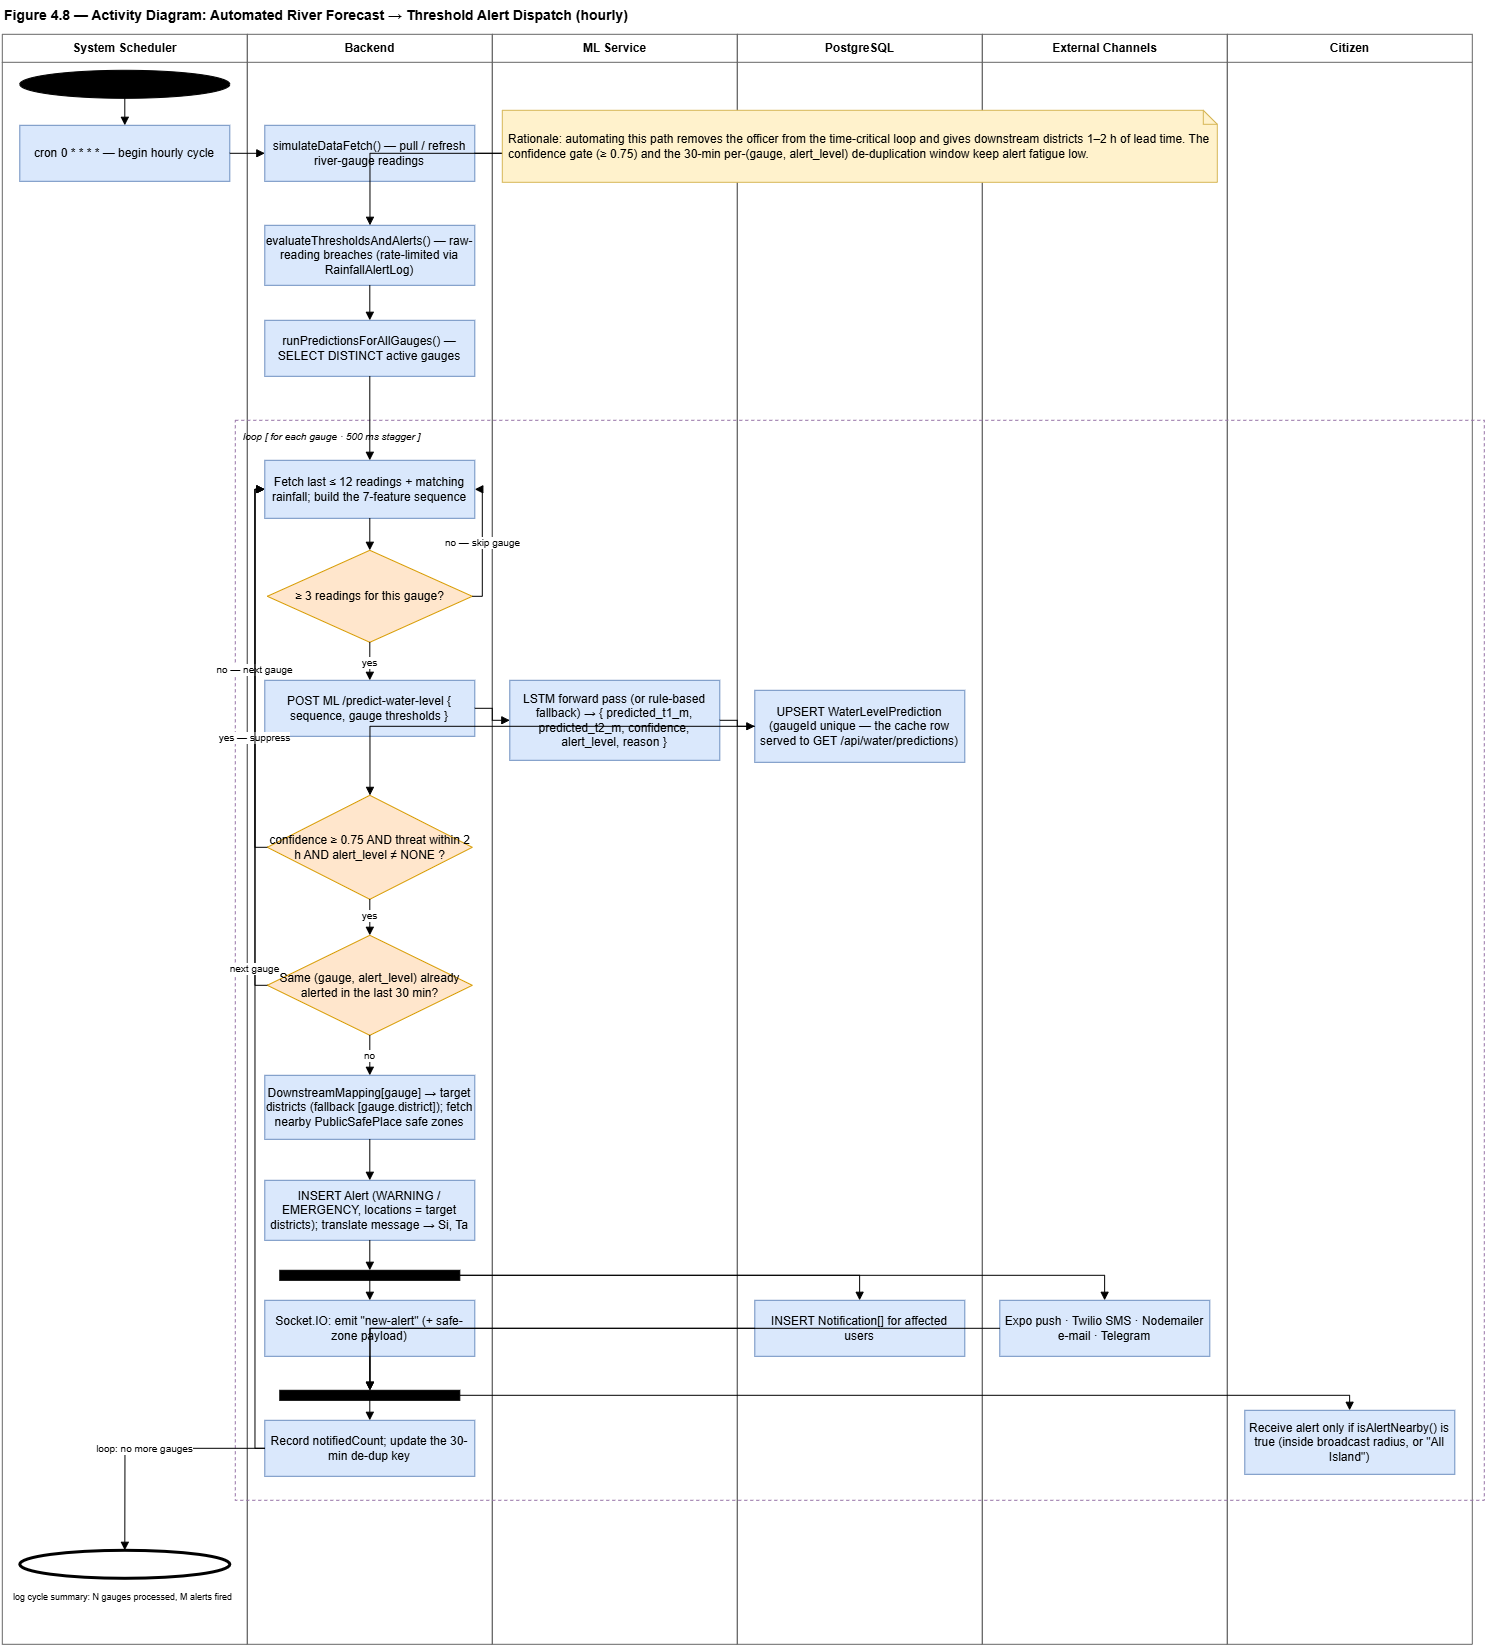

The diagram above was exported from draw.io. Its source (the exported page's mxGraphModel, read from the mxfile embedded in the PNG):
<mxGraphModel dx="2813" dy="1737" grid="1" gridSize="10" guides="1" tooltips="1" connect="1" arrows="1" fold="1" page="1" pageScale="1" pageWidth="1550" pageHeight="1680" math="0" shadow="0">
  <root>
    <mxCell id="0" />
    <mxCell id="1" parent="0" />
    <mxCell id="t" parent="1" style="text;html=1;fontStyle=1;fontSize=14;align=left;" value="Figure 4.8 — Activity Diagram: Automated River Forecast → Threshold Alert Dispatch (hourly)" vertex="1">
      <mxGeometry height="24" width="1470" x="40" y="10" as="geometry" />
    </mxCell>
    <mxCell id="ln0" parent="1" style="swimlane;html=1;startSize=28;horizontal=1;fillColor=none;strokeColor=#666666;fontStyle=1;" value="System Scheduler" vertex="1">
      <mxGeometry height="1610" width="245" x="40" y="44" as="geometry" />
    </mxCell>
    <mxCell id="ln1" parent="1" style="swimlane;html=1;startSize=28;horizontal=1;fillColor=none;strokeColor=#666666;fontStyle=1;" value="Backend" vertex="1">
      <mxGeometry height="1610" width="245" x="285" y="44" as="geometry" />
    </mxCell>
    <mxCell id="ln2" parent="1" style="swimlane;html=1;startSize=28;horizontal=1;fillColor=none;strokeColor=#666666;fontStyle=1;" value="ML Service" vertex="1">
      <mxGeometry height="1610" width="245" x="530" y="44" as="geometry" />
    </mxCell>
    <mxCell id="ln3" parent="1" style="swimlane;html=1;startSize=28;horizontal=1;fillColor=none;strokeColor=#666666;fontStyle=1;" value="PostgreSQL" vertex="1">
      <mxGeometry height="1610" width="245" x="775" y="44" as="geometry" />
    </mxCell>
    <mxCell id="ln4" parent="1" style="swimlane;html=1;startSize=28;horizontal=1;fillColor=none;strokeColor=#666666;fontStyle=1;" value="External Channels" vertex="1">
      <mxGeometry height="1610" width="245" x="1020" y="44" as="geometry" />
    </mxCell>
    <mxCell id="ln5" parent="1" style="swimlane;html=1;startSize=28;horizontal=1;fillColor=none;strokeColor=#666666;fontStyle=1;" value="Citizen" vertex="1">
      <mxGeometry height="1610" width="245" x="1265" y="44" as="geometry" />
    </mxCell>
    <mxCell id="st" parent="1" style="ellipse;html=1;fillColor=#000000;strokeColor=#000000;" value="" vertex="1">
      <mxGeometry height="28" width="210" x="57.5" y="80" as="geometry" />
    </mxCell>
    <mxCell id="a1" parent="1" style="rounded=0;whiteSpace=wrap;html=1;fillColor=#dae8fc;strokeColor=#6c8ebf;" value="cron  0 * * * *  — begin hourly cycle" vertex="1">
      <mxGeometry height="56" width="210" x="57.5" y="135" as="geometry" />
    </mxCell>
    <mxCell id="a2" parent="1" style="rounded=0;whiteSpace=wrap;html=1;fillColor=#dae8fc;strokeColor=#6c8ebf;" value="simulateDataFetch() — pull / refresh river-gauge readings" vertex="1">
      <mxGeometry height="56" width="210" x="302.5" y="135" as="geometry" />
    </mxCell>
    <mxCell id="a3" parent="1" style="rounded=0;whiteSpace=wrap;html=1;fillColor=#dae8fc;strokeColor=#6c8ebf;" value="INSERT RiverWaterLevel[]  (latest readings)" vertex="1">
      <mxGeometry height="56" width="210" x="792.5" y="135" as="geometry" />
    </mxCell>
    <mxCell id="a4" parent="1" style="rounded=0;whiteSpace=wrap;html=1;fillColor=#dae8fc;strokeColor=#6c8ebf;" value="evaluateThresholdsAndAlerts() — raw-reading breaches (rate-limited via RainfallAlertLog)" vertex="1">
      <mxGeometry height="60" width="210" x="302.5" y="235" as="geometry" />
    </mxCell>
    <mxCell id="a5" parent="1" style="rounded=0;whiteSpace=wrap;html=1;fillColor=#dae8fc;strokeColor=#6c8ebf;" value="runPredictionsForAllGauges() — SELECT DISTINCT active gauges" vertex="1">
      <mxGeometry height="56" width="210" x="302.5" y="330" as="geometry" />
    </mxCell>
    <mxCell id="loop" parent="1" style="rounded=0;whiteSpace=wrap;html=1;fillColor=none;strokeColor=#9673a6;dashed=1;verticalAlign=top;align=left;fontStyle=2;fontSize=10;spacingLeft=6;spacingTop=4;" value="loop  [ for each gauge · 500 ms stagger ]" vertex="1">
      <mxGeometry height="1080" width="1249" x="273" y="430" as="geometry" />
    </mxCell>
    <mxCell id="g1" parent="1" style="rounded=0;whiteSpace=wrap;html=1;fillColor=#dae8fc;strokeColor=#6c8ebf;" value="Fetch last ≤ 12 readings + matching rainfall; build the 7-feature sequence" vertex="1">
      <mxGeometry height="58" width="210" x="302.5" y="470" as="geometry" />
    </mxCell>
    <mxCell id="d1" parent="1" style="rhombus;whiteSpace=wrap;html=1;fillColor=#ffe6cc;strokeColor=#d79b00;" value="≥ 3 readings for this gauge?" vertex="1">
      <mxGeometry height="92" width="205" x="305" y="560" as="geometry" />
    </mxCell>
    <mxCell id="g2" parent="1" style="rounded=0;whiteSpace=wrap;html=1;fillColor=#dae8fc;strokeColor=#6c8ebf;" value="POST ML /predict-water-level  { sequence, gauge thresholds }" vertex="1">
      <mxGeometry height="56" width="210" x="302.5" y="690" as="geometry" />
    </mxCell>
    <mxCell id="g3" parent="1" style="rounded=0;whiteSpace=wrap;html=1;fillColor=#dae8fc;strokeColor=#6c8ebf;" value="LSTM forward pass (or rule-based fallback) → { predicted_t1_m, predicted_t2_m, confidence, alert_level, reason }" vertex="1">
      <mxGeometry height="80" width="210" x="547.5" y="690" as="geometry" />
    </mxCell>
    <mxCell id="g4" parent="1" style="rounded=0;whiteSpace=wrap;html=1;fillColor=#dae8fc;strokeColor=#6c8ebf;" value="UPSERT WaterLevelPrediction (gaugeId unique — the cache row served to GET /api/water/predictions)" vertex="1">
      <mxGeometry height="72" width="210" x="792.5" y="700" as="geometry" />
    </mxCell>
    <mxCell id="d2" parent="1" style="rhombus;whiteSpace=wrap;html=1;fillColor=#ffe6cc;strokeColor=#d79b00;" value="confidence ≥ 0.75  AND  threat within 2 h  AND  alert_level ≠ NONE ?" vertex="1">
      <mxGeometry height="104" width="205" x="305" y="805" as="geometry" />
    </mxCell>
    <mxCell id="d3" parent="1" style="rhombus;whiteSpace=wrap;html=1;fillColor=#ffe6cc;strokeColor=#d79b00;" value="Same (gauge, alert_level) already alerted in the last 30 min?" vertex="1">
      <mxGeometry height="100" width="205" x="305" y="945" as="geometry" />
    </mxCell>
    <mxCell id="a6" parent="1" style="rounded=0;whiteSpace=wrap;html=1;fillColor=#dae8fc;strokeColor=#6c8ebf;" value="DownstreamMapping[gauge] → target districts (fallback [gauge.district]); fetch nearby PublicSafePlace safe zones" vertex="1">
      <mxGeometry height="64" width="210" x="302.5" y="1085" as="geometry" />
    </mxCell>
    <mxCell id="a7" parent="1" style="rounded=0;whiteSpace=wrap;html=1;fillColor=#dae8fc;strokeColor=#6c8ebf;" value="INSERT Alert (WARNING / EMERGENCY, locations = target districts); translate message → Si, Ta" vertex="1">
      <mxGeometry height="60" width="210" x="302.5" y="1190" as="geometry" />
    </mxCell>
    <mxCell id="fk" parent="1" style="rounded=0;fillColor=#000000;strokeColor=#000000;" value="" vertex="1">
      <mxGeometry height="10" width="180" x="317.5" y="1280" as="geometry" />
    </mxCell>
    <mxCell id="p1" parent="1" style="rounded=0;whiteSpace=wrap;html=1;fillColor=#dae8fc;strokeColor=#6c8ebf;" value="INSERT Notification[] for affected users" vertex="1">
      <mxGeometry height="56" width="210" x="792.5" y="1310" as="geometry" />
    </mxCell>
    <mxCell id="p2" parent="1" style="rounded=0;whiteSpace=wrap;html=1;fillColor=#dae8fc;strokeColor=#6c8ebf;" value="Expo push · Twilio SMS · Nodemailer e-mail · Telegram" vertex="1">
      <mxGeometry height="56" width="210" x="1037.5" y="1310" as="geometry" />
    </mxCell>
    <mxCell id="p3" parent="1" style="rounded=0;whiteSpace=wrap;html=1;fillColor=#dae8fc;strokeColor=#6c8ebf;" value="Socket.IO: emit &quot;new-alert&quot; (+ safe-zone payload)" vertex="1">
      <mxGeometry height="56" width="210" x="302.5" y="1310" as="geometry" />
    </mxCell>
    <mxCell id="jn" parent="1" style="rounded=0;fillColor=#000000;strokeColor=#000000;" value="" vertex="1">
      <mxGeometry height="10" width="180" x="317.5" y="1400" as="geometry" />
    </mxCell>
    <mxCell id="cc" parent="1" style="rounded=0;whiteSpace=wrap;html=1;fillColor=#dae8fc;strokeColor=#6c8ebf;" value="Receive alert only if isAlertNearby() is true (inside broadcast radius, or &quot;All Island&quot;)" vertex="1">
      <mxGeometry height="64" width="210" x="1282.5" y="1420" as="geometry" />
    </mxCell>
    <mxCell id="a8" parent="1" style="rounded=0;whiteSpace=wrap;html=1;fillColor=#dae8fc;strokeColor=#6c8ebf;" value="Record notifiedCount; update the 30-min de-dup key" vertex="1">
      <mxGeometry height="56" width="210" x="302.5" y="1430" as="geometry" />
    </mxCell>
    <mxCell id="e" parent="1" style="ellipse;html=1;fillColor=#ffffff;strokeColor=#000000;strokeWidth=3;" value="" vertex="1">
      <mxGeometry height="28" width="210" x="57.5" y="1560" as="geometry" />
    </mxCell>
    <mxCell id="ee" parent="1" style="text;html=1;fontSize=9;align=center;" value="log cycle summary: N gauges processed, M alerts fired" vertex="1">
      <mxGeometry height="26" width="245" x="38" y="1595" as="geometry" />
    </mxCell>
    <mxCell id="e1" edge="1" parent="1" source="st" style="edgeStyle=orthogonalEdgeStyle;rounded=0;html=1;endArrow=block;fontSize=10;" target="a1" value="">
      <mxGeometry relative="1" as="geometry" />
    </mxCell>
    <mxCell id="e2" edge="1" parent="1" source="a1" style="edgeStyle=orthogonalEdgeStyle;rounded=0;html=1;endArrow=block;fontSize=10;" target="a2" value="">
      <mxGeometry relative="1" as="geometry" />
    </mxCell>
    <mxCell id="e3" edge="1" parent="1" source="a2" style="edgeStyle=orthogonalEdgeStyle;rounded=0;html=1;endArrow=block;fontSize=10;" target="a3" value="">
      <mxGeometry relative="1" as="geometry" />
    </mxCell>
    <mxCell id="e4" edge="1" parent="1" source="a3" style="edgeStyle=orthogonalEdgeStyle;rounded=0;html=1;endArrow=block;fontSize=10;" target="a4" value="">
      <mxGeometry relative="1" as="geometry" />
    </mxCell>
    <mxCell id="e5" edge="1" parent="1" source="a4" style="edgeStyle=orthogonalEdgeStyle;rounded=0;html=1;endArrow=block;fontSize=10;" target="a5" value="">
      <mxGeometry relative="1" as="geometry" />
    </mxCell>
    <mxCell id="e6" edge="1" parent="1" source="a5" style="edgeStyle=orthogonalEdgeStyle;rounded=0;html=1;endArrow=block;fontSize=10;" target="g1" value="">
      <mxGeometry relative="1" as="geometry" />
    </mxCell>
    <mxCell id="e7" edge="1" parent="1" source="g1" style="edgeStyle=orthogonalEdgeStyle;rounded=0;html=1;endArrow=block;fontSize=10;" target="d1" value="">
      <mxGeometry relative="1" as="geometry" />
    </mxCell>
    <mxCell id="e8" edge="1" parent="1" source="d1" style="edgeStyle=orthogonalEdgeStyle;rounded=0;html=1;endArrow=block;fontSize=10;" target="g2" value="yes">
      <mxGeometry relative="1" as="geometry" />
    </mxCell>
    <mxCell id="e9" edge="1" parent="1" source="d1" style="exitX=1;exitY=0.5;entryX=1;entryY=0.5;edgeStyle=orthogonalEdgeStyle;rounded=0;html=1;endArrow=block;fontSize=10;" target="g1" value="no — skip gauge">
      <mxGeometry relative="1" as="geometry" />
    </mxCell>
    <mxCell id="e10" edge="1" parent="1" source="g2" style="edgeStyle=orthogonalEdgeStyle;rounded=0;html=1;endArrow=block;fontSize=10;" target="g3" value="">
      <mxGeometry relative="1" as="geometry" />
    </mxCell>
    <mxCell id="e11" edge="1" parent="1" source="g3" style="edgeStyle=orthogonalEdgeStyle;rounded=0;html=1;endArrow=block;fontSize=10;" target="g4" value="">
      <mxGeometry relative="1" as="geometry" />
    </mxCell>
    <mxCell id="e12" edge="1" parent="1" source="g4" style="edgeStyle=orthogonalEdgeStyle;rounded=0;html=1;endArrow=block;fontSize=10;" target="d2" value="">
      <mxGeometry relative="1" as="geometry" />
    </mxCell>
    <mxCell id="e13" edge="1" parent="1" source="d2" style="edgeStyle=orthogonalEdgeStyle;rounded=0;html=1;endArrow=block;fontSize=10;" target="d3" value="yes">
      <mxGeometry relative="1" as="geometry" />
    </mxCell>
    <mxCell id="e14" edge="1" parent="1" source="d2" style="exitX=0;exitY=0.5;entryX=0;entryY=0.5;edgeStyle=orthogonalEdgeStyle;rounded=0;html=1;endArrow=block;fontSize=10;" target="g1" value="no — next gauge">
      <mxGeometry relative="1" as="geometry" />
    </mxCell>
    <mxCell id="e15" edge="1" parent="1" source="d3" style="edgeStyle=orthogonalEdgeStyle;rounded=0;html=1;endArrow=block;fontSize=10;" target="a6" value="no">
      <mxGeometry relative="1" as="geometry" />
    </mxCell>
    <mxCell id="e16" edge="1" parent="1" source="d3" style="exitX=0;exitY=0.5;entryX=0;entryY=0.5;edgeStyle=orthogonalEdgeStyle;rounded=0;html=1;endArrow=block;fontSize=10;" target="g1" value="yes — suppress">
      <mxGeometry relative="1" as="geometry" />
    </mxCell>
    <mxCell id="e17" edge="1" parent="1" source="a6" style="edgeStyle=orthogonalEdgeStyle;rounded=0;html=1;endArrow=block;fontSize=10;" target="a7" value="">
      <mxGeometry relative="1" as="geometry" />
    </mxCell>
    <mxCell id="e18" edge="1" parent="1" source="a7" style="edgeStyle=orthogonalEdgeStyle;rounded=0;html=1;endArrow=block;fontSize=10;" target="fk" value="">
      <mxGeometry relative="1" as="geometry" />
    </mxCell>
    <mxCell id="e19" edge="1" parent="1" source="fk" style="edgeStyle=orthogonalEdgeStyle;rounded=0;html=1;endArrow=block;fontSize=10;" target="p1" value="">
      <mxGeometry relative="1" as="geometry" />
    </mxCell>
    <mxCell id="e20" edge="1" parent="1" source="fk" style="edgeStyle=orthogonalEdgeStyle;rounded=0;html=1;endArrow=block;fontSize=10;" target="p2" value="">
      <mxGeometry relative="1" as="geometry" />
    </mxCell>
    <mxCell id="e21" edge="1" parent="1" source="fk" style="edgeStyle=orthogonalEdgeStyle;rounded=0;html=1;endArrow=block;fontSize=10;" target="p3" value="">
      <mxGeometry relative="1" as="geometry" />
    </mxCell>
    <mxCell id="e22" edge="1" parent="1" source="p1" style="edgeStyle=orthogonalEdgeStyle;rounded=0;html=1;endArrow=block;fontSize=10;" target="jn" value="">
      <mxGeometry relative="1" as="geometry" />
    </mxCell>
    <mxCell id="e23" edge="1" parent="1" source="p2" style="edgeStyle=orthogonalEdgeStyle;rounded=0;html=1;endArrow=block;fontSize=10;" target="jn" value="">
      <mxGeometry relative="1" as="geometry" />
    </mxCell>
    <mxCell id="e24" edge="1" parent="1" source="p3" style="edgeStyle=orthogonalEdgeStyle;rounded=0;html=1;endArrow=block;fontSize=10;" target="jn" value="">
      <mxGeometry relative="1" as="geometry" />
    </mxCell>
    <mxCell id="e25" edge="1" parent="1" source="jn" style="edgeStyle=orthogonalEdgeStyle;rounded=0;html=1;endArrow=block;fontSize=10;" target="cc" value="">
      <mxGeometry relative="1" as="geometry" />
    </mxCell>
    <mxCell id="e26" edge="1" parent="1" source="jn" style="edgeStyle=orthogonalEdgeStyle;rounded=0;html=1;endArrow=block;fontSize=10;" target="a8" value="">
      <mxGeometry relative="1" as="geometry" />
    </mxCell>
    <mxCell id="e27" edge="1" parent="1" source="a8" style="exitX=0;exitY=0.5;entryX=0;entryY=0.5;edgeStyle=orthogonalEdgeStyle;rounded=0;html=1;endArrow=block;fontSize=10;" target="g1" value="next gauge">
      <mxGeometry relative="1" as="geometry" />
    </mxCell>
    <mxCell id="e28" edge="1" parent="1" source="a8" style="edgeStyle=orthogonalEdgeStyle;rounded=0;html=1;endArrow=block;fontSize=10;" target="e" value="loop: no more gauges">
      <mxGeometry relative="1" as="geometry" />
    </mxCell>
    <mxCell id="note" parent="1" style="shape=note;whiteSpace=wrap;html=1;fillColor=#fff2cc;strokeColor=#d6b656;size=14;align=left;spacingLeft=4;" value="Rationale: automating this path removes the officer from the time-critical loop and gives downstream districts 1–2 h of lead time. The confidence gate (≥ 0.75) and the 30-min per-(gauge, alert_level) de-duplication window keep alert fatigue low." vertex="1">
      <mxGeometry height="72" width="715" x="540" y="120" as="geometry" />
    </mxCell>
  </root>
</mxGraphModel>